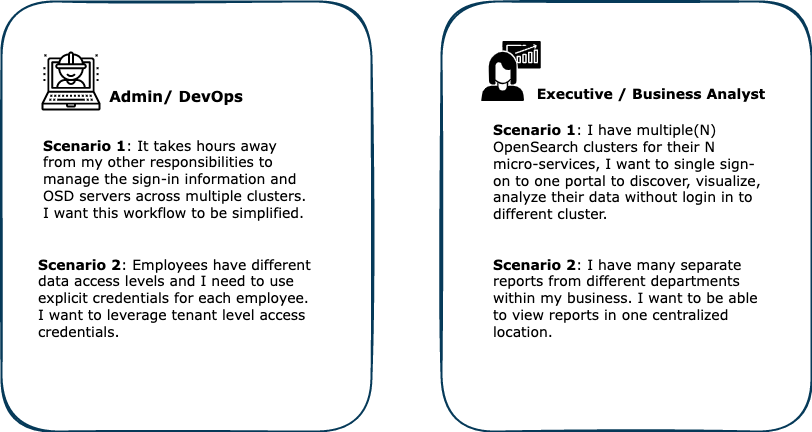

The diagram above was exported from draw.io. Its source (the exported page's mxGraphModel, read from the mxfile embedded in the PNG):
<mxGraphModel dx="1841" dy="520" grid="1" gridSize="10" guides="1" tooltips="1" connect="1" arrows="1" fold="1" page="1" pageScale="1" pageWidth="850" pageHeight="1100" math="0" shadow="0">
  <root>
    <mxCell id="0" />
    <mxCell id="1" parent="0" />
    <mxCell id="bPwREeFkY8i3fZKfXVz6-1" value="" style="rounded=1;whiteSpace=wrap;html=1;labelBackgroundColor=none;strokeWidth=2;fontFamily=Verdana;fontSize=11;strokeColor=#063A59;shadow=0;glass=0;sketch=1;" parent="1" vertex="1">
      <mxGeometry x="-50" y="180" width="370" height="430" as="geometry" />
    </mxCell>
    <mxCell id="bPwREeFkY8i3fZKfXVz6-2" value="" style="rounded=1;whiteSpace=wrap;html=1;labelBackgroundColor=none;strokeWidth=2;fontFamily=Verdana;fontSize=11;strokeColor=#063A59;shadow=0;glass=0;sketch=1;" parent="1" vertex="1">
      <mxGeometry x="390" y="180" width="370" height="430" as="geometry" />
    </mxCell>
    <mxCell id="bPwREeFkY8i3fZKfXVz6-5" value="&lt;b style=&quot;&quot;&gt;&lt;font style=&quot;font-size: 15px;&quot;&gt;Admin/ DevOps&lt;/font&gt;&lt;/b&gt;" style="text;html=1;strokeColor=none;fillColor=none;align=center;verticalAlign=middle;whiteSpace=wrap;rounded=0;labelBackgroundColor=none;strokeWidth=2;fontFamily=Verdana;fontSize=12;fontColor=#000000;" parent="1" vertex="1">
      <mxGeometry x="50" y="260" width="150" height="30" as="geometry" />
    </mxCell>
    <mxCell id="bPwREeFkY8i3fZKfXVz6-6" value="&lt;b style=&quot;&quot;&gt;&lt;font style=&quot;font-size: 14px;&quot;&gt;Executive / Business&amp;nbsp;Analyst&lt;/font&gt;&lt;/b&gt;" style="text;html=1;strokeColor=none;fillColor=none;align=center;verticalAlign=middle;whiteSpace=wrap;rounded=0;labelBackgroundColor=none;strokeWidth=2;fontFamily=Verdana;fontSize=12;fontColor=#000000;" parent="1" vertex="1">
      <mxGeometry x="480" y="258" width="240" height="30" as="geometry" />
    </mxCell>
    <mxCell id="bPwREeFkY8i3fZKfXVz6-7" value="&lt;font style=&quot;font-size: 14px;&quot;&gt;&lt;b&gt;Scenario 1&lt;/b&gt;: I have multiple(N) OpenSearch clusters for their N micro-services, I want to single sign-on to one portal to discover, visualize, analyze their data without login in to different cluster.&amp;nbsp;&lt;/font&gt;" style="text;html=1;strokeColor=none;fillColor=none;align=left;verticalAlign=middle;whiteSpace=wrap;rounded=0;labelBackgroundColor=none;strokeWidth=2;fontFamily=Verdana;fontSize=11;fontColor=#000000;" parent="1" vertex="1">
      <mxGeometry x="440" y="288" width="270" height="126" as="geometry" />
    </mxCell>
    <mxCell id="bPwREeFkY8i3fZKfXVz6-8" value="&lt;font style=&quot;font-size: 14px;&quot;&gt;&lt;b style=&quot;&quot;&gt;Scenario 1&lt;/b&gt;: It takes hours away from my other responsibilities to manage the sign-in information and OSD servers across multiple clusters. I want this workflow to be simplified.&lt;/font&gt;" style="text;html=1;strokeColor=none;fillColor=none;align=left;verticalAlign=middle;whiteSpace=wrap;rounded=0;labelBackgroundColor=none;strokeWidth=2;fontFamily=Verdana;fontSize=12;fontColor=#000000;" parent="1" vertex="1">
      <mxGeometry x="-10" y="288" width="270" height="140" as="geometry" />
    </mxCell>
    <mxCell id="bPwREeFkY8i3fZKfXVz6-10" value="&lt;font style=&quot;font-size: 14px;&quot;&gt;&lt;b&gt;Scenario 2&lt;/b&gt;:&amp;nbsp;I have many separate reports from different departments within my business. I want to be able to view reports in one centralized location.&lt;/font&gt;" style="text;html=1;strokeColor=none;fillColor=none;align=left;verticalAlign=middle;whiteSpace=wrap;rounded=0;labelBackgroundColor=none;strokeWidth=2;fontFamily=Verdana;fontSize=11;fontColor=#000000;" parent="1" vertex="1">
      <mxGeometry x="440" y="414" width="270" height="126" as="geometry" />
    </mxCell>
    <mxCell id="FmkYxvnkCnlVc2OveFIe-1" value="&lt;font style=&quot;font-size: 14px;&quot;&gt;&lt;b style=&quot;&quot;&gt;Scenario 2&lt;/b&gt;: Employees have different data access levels and I need to use explicit credentials for each employee. I want to leverage tenant level access credentials.&lt;/font&gt;" style="text;html=1;strokeColor=none;fillColor=none;align=left;verticalAlign=middle;whiteSpace=wrap;rounded=0;labelBackgroundColor=none;strokeWidth=2;fontFamily=Verdana;fontSize=12;fontColor=#000000;" vertex="1" parent="1">
      <mxGeometry x="-15" y="377" width="280" height="200" as="geometry" />
    </mxCell>
    <mxCell id="FmkYxvnkCnlVc2OveFIe-2" value="" style="shape=image;imageAspect=0;aspect=fixed;verticalLabelPosition=bottom;verticalAlign=top;image=data:image/svg+xml,(base64 omitted: 6756 chars);base64,PHN2ZyB4bWxucz0iaHR0cDovL3d3dy53My5vcmcvMjAwMC9zdmciIHZpZXdCb3g9IjAgMCA3NTIgNzUyIiB2ZXJzaW9uPSIxLjEiIGhlaWdodD0iNzUycHQiIHdpZHRoPSI3NTJwdCI+JiN4YTsgPGc+JiN4YTsgIDxwYXRoIGQ9Im01OTMuNTMgMTQ5LjgxaC0yNzUuOTVjLTIuOTI1OCAwLTUuMzAwOCAyLjM3NS01LjMwMDggNS4zMDA4djc2LjMyOGMtNDEuNTA4IDAuNjc1NzgtODQuMTk1IDM0LjMyOC05Ny41OSA3Ny4yNTQtNi4zMzIgMjAuNDY5LTYuMTA5NCA0Mi4wMDgtNS44OTA2IDYyLjg1MiAwLjM1MTU2IDI1LjcwNyAwLjk5MjE5IDc3LjA5IDAuOTkyMTkgNzcuMTEzdjIuNTQ2OWMwIDE0LjAzMSAxMS40MTQgMjUuNDQ1IDI1LjQ0NSAyNS40NDVoMTguOTQ1YzIuOTI1OCAwIDUuMzAwOC0yLjM3NSA1LjMwMDgtNS4zMDA4di0xMi44MjRjLTAuMDM5MDYzLTEuOTk2MS0wLjAzMTI1LTMuOTUzMS0wLjAzOTA2My01LjkxOCAzLjkyOTcgMy42NjggOC4wNzgxIDYuOTcyNyAxMi40NzcgOS43NzM0djI0LjMwOWgtMzguMDI3Yy0zOS45NDUgMC03My41MzEgMzEuNTk0LTc2Ljg3OSA2OC45ODRsLTMuODE2NCA0MC43MTVjLTAuMTQwNjIgMS40ODQ0IDAuMzUxNTYgMi45NjA5IDEuMzU1NSA0LjA2MjUgMS4wMDM5IDEuMTA1NSAyLjQyOTcgMS43MzQ0IDMuOTIxOSAxLjczNDRoMzEwLjA5YzAuMDQ2ODc1LTAuMDAzOTA2IDAuMDg5ODQ0LTAuMDAzOTA2IDAuMTQwNjIgMCAyLjkyNTggMCA1LjMwMDgtMi4zNzUgNS4zMDA4LTUuMzAwOCAwLTAuNTgyMDMtMC4wOTM3NS0xLjE0NDUtMC4yNjk1My0xLjY3MTlsLTMuNTAzOS0zOS41NTFjLTMuNjMyOC0zNy45ODQtMzYuMzkxLTY4Ljk3Ny03Ny4wMi02OC45NzdoLTM3Ljk1N3YtMjQuMzc5YzYuMDMxMi0zLjg1OTQgMTEuNjY4LTguNTU4NiAxNi44MjQtMTQuMDUxdjIzLjA5YzAgMi45MjU4IDIuMzc1IDUuMzAwOCA1LjMwMDggNS4zMDA4aDE1LjE5NWMxNC4wMzEgMCAyNS40NDUtMTEuNDE0IDI1LjQ0NS0yNS40MyAwLjAyMzQzOC0xMC4yMTUgMC4wOTc2NTctMjAuNDM0IDAuMTY0MDYtMzAuNjQ1IDAuMTk1MzEtMjguMDI3IDAuMjc3MzQtNDMuMDEyLTAuMDExNzE5LTYzLjg3NWgxNzUuMzVjMi45MjU4IDAgNS4zMDA4LTIuMzc1IDUuMzAwOC01LjMwMDhsMC4wMTE3MTktMTk2LjI5YzAtMi45MjU4LTIuMzc1LTUuMzAwOC01LjMwMDgtNS4zMDA4em0tMjAwLjMyIDM0Ny40OGMzNC45OTIgMCA2My4zNCAyNi42NjggNjYuNDYxIDU5LjM0OGwzLjA5NzcgMzQuOTQ1LTI5OC40OC0wLjAwMzkwNiAzLjI3MzQtMzQuOTQxYzIuOTgwNS0zMy4yNyAzMy4yMDMtNTkuNDQxIDY2LjMyLTU5LjM0OGgzOC41ODJjMy4yMTA5IDIxLjQ5NiAyMC40MjYgMzYuODI0IDM5Ljk0NSAzNi44MjRoMi4xOTE0YzE5LjE4OCAwIDM2Ljg4My0xNS4wNjYgNDAuMDc0LTM2LjgyNHptLTExMC43LTcuMjEwOXYtMjEuOTQxYzE3Ljg1NSA4LjA3NDIgNDAuOTggOS41NTA4IDYyLjEzMy0wLjAwMzkwNnYyMS45NDVjMCAxOC4wMzUtMTMuMDk4IDMzLjQzNC0zMC4wMzkgMzMuNDM0aC0yLjE5MTRjLTE3LjI3IDAtMjkuOTAyLTE1Ljg1OS0yOS45MDItMzMuNDM0em04OS40OTItNTguMjQ2Yy0yOS43NjIgNDEuODk1LTgyLjExNyA0Mi4zNTItMTEyLjYxIDUuNDU3LTAuMDU4NTk0LTE2LjU2Mi0wLjE2NDA2LTMwLjYwOS0wLjI1LTQyLjU3OC0wLjQzMzU5LTU4LjkxOC0wLjk4NDM4LTY5LjM0OCA5LjIzMDUtNzguNTIzIDQuNjMyOC00LjA5MzggMTAuNzg5LTYuMDkzOCAxNS41Mi02LjA5MzggMzYuNTU5IDAgNy44NTU1IDY0LjM5NSA4OC4xMTMgNTYuOTY1em0zNS41NzgtMTEuMzMyYy0wLjA3MDMxMyAxMC4yMy0wLjE0MDYyIDIwLjQ2MS0wLjE2NDA2IDMwLjcwMyAwIDguMTgzNi02LjY1NjIgMTQuODQtMTQuODQ0IDE0Ljg0aC05Ljg5NDVsLTAuMDAzOTA2LTEwNC44OWMwLTEuNS0wLjYzNjcyLTIuOTMzNi0xLjc1MzktMy45Mzc1LTEuMTEzMy0xLjAwNzgtMi41ODk4LTEuNDYwOS00LjEwMTYtMS4zMzU5LTE5LjQ3MyAyLjA1MDgtNDYuNzUgNS40MDYyLTU3Ljc4NS0yMi45MzQtMS42ODc1LTQuNTc4MS01LjA0NjktMjkuODQtMzAuODQ4LTMzLjI0Ni0xMi4wNTUtMS41MDc4LTI0LjkzIDQuMzE2NC0zMS43NTggMTMuOTEtOC40NzY2IDExLjg1Mi04LjQyNTggMTguNzY2LTcuOTMzNiA4NC44OTUgMC4xMDU0NyAxMy41OTQgMC4yMjI2NiAyOS43NSAwLjI5Njg4IDQ5LjAyNyAwIDMuNzEwOSAwIDcuNDE4IDAuMDc0MjE5IDExLjA5OHY3LjQyMTloLTEzLjY0NWMtOC4xODM2IDAtMTQuODQtNi42NTYyLTE0Ljg0LTE0Ljg0bDAuMDAzOTA2LTIuNjE3MnMtMC42MzY3Mi01MS40NjEtMC45OTIxOS03Ny4xNzZjLTAuMjA3MDMtMjAuMDE2LTAuNDI1NzgtNDAuNzA3IDUuNDEwMi01OS41NzggMTMuMDM5LTQxLjc3MyA1NS41NjItNzIuMTggOTIuNTA0LTY5LjcyMyAzNy41MTIgMS44OTA2IDc4Ljg5MSAzNS4zNjMgODcuNTcgODEuMTk5IDIuNzYxNyAxNC41ODYgMi42MDE2IDI4Ljk1NyAyLjgxNjQgNDIuNDY5IDAuMTM2NzIgMTguMjM4IDAuMDExNzE5IDM2LjQ3Ny0wLjExMzI4IDU0LjcxOXptMTgwLjY0LTc0LjQwNmgtMTcwLjNjLTIuMTcxOS01Mi4xMTMtMjguNTYyLTg4LjgwOS02Ni43NjYtMTA2LjE3di01MS4yNDZoMTAwLjcyYzIuOTI1OCAwIDUuMzAwOC0yLjM3NSA1LjMwMDgtNS4zMDA4cy0yLjM3NS01LjMwMDgtNS4zMDA4LTUuMzAwOGgtMTA2LjAzYy0yLjkyNTggMC01LjMwMDggMi4zNzUtNS4zMDA4IDUuMzAwOHY1Mi40MDJjLTUuMDM5MS0xLjYyODktMTIuNzMtMy4yOTY5LTE3LjY2OC0zLjg1MTZsMC4wMDM5MDctNzEuNTIzaDI2NS4zNHoiLz4mI3hhOyAgPHBhdGggZD0ibTQ0NS4xMiAyNjEuOTRoLTIxLjY5MWMtMi45MjU4IDAtNS4zMDA4IDIuMzc1LTUuMzAwOCA1LjMwMDggMS43NTc4IDM3LjQxOC00LjA2NjQgNTAuNTIzIDUuMzAwOCA1MC41MjNoMjEuNjkxYzIuOTI1OCAwIDUuMzAwOC0yLjM3NSA1LjMwMDgtNS4zMDA4di00NS4yMjNjMC0yLjkyNTgtMi4zNzUtNS4zMDA4LTUuMzAwOC01LjMwMDh6bS01LjMwMDggNDUuMjIzaC0xMS4wOXYtMzQuNjIxaDExLjA5eiIvPiYjeGE7ICA8cGF0aCBkPSJtNDg4LjI5IDI0Ni4xMmgtMjEuNjkxYy0yLjkyNTggMC01LjMwMDggMi4zNzUtNS4zMDA4IDUuMzAwOHY2MS4wMzljMCAyLjkyNTggMi4zNzUgNS4zMDA4IDUuMzAwOCA1LjMwMDhoMjEuNjkxYzIuOTI1OCAwIDUuMzAwOC0yLjM3NSA1LjMwMDgtNS4zMDA4di02MS4wMzljMC0yLjkyOTctMi4zNzUtNS4zMDA4LTUuMzAwOC01LjMwMDh6bS01LjMwNDcgNjEuMDM1aC0xMS4wOXYtNTAuNDM0aDExLjA5eiIvPiYjeGE7ICA8cGF0aCBkPSJtNTMxLjQ2IDIzMC4zaC0yMS42OTVjLTIuOTI1OCAwLTUuMzAwOCAyLjM3NS01LjMwMDggNS4zMDA4djc2Ljg1NWMwIDIuOTI1OCAyLjM3NSA1LjMwMDggNS4zMDA4IDUuMzAwOGgyMS42OTVjMi45MjU4IDAgNS4zMDA4LTIuMzc1IDUuMzAwOC01LjMwMDh2LTc2Ljg1NWMwLTIuOTI1OC0yLjM3NS01LjMwMDgtNS4zMDA4LTUuMzAwOHptLTUuMzAwOCA3Ni44NTVoLTExLjA5NHYtNjYuMjU0aDExLjA5NHoiLz4mI3hhOyAgPHBhdGggZD0ibTU0Ny42MyAyMTkuNzl2OTIuNjY4YzAgMi45MjU4IDIuMzc1IDUuMzAwOCA1LjMwMDggNS4zMDA4aDIxLjY5MWMyLjkyNTggMCA1LjMwMDgtMi4zNzUgNS4zMDA4LTUuMzAwOGwwLjAwMzkwNi05Mi42NjhjMC0yLjkyNTgtMi4zNzUtNS4zMDA4LTUuMzAwOC01LjMwMDgtMTMuODU5IDEuMjE4OC0yNi45OTYtMy40Njg4LTI2Ljk5NiA1LjMwMDh6bTEwLjYwNSA1LjMwMDhoMTEuMDl2ODIuMDY2aC0xMS4wOXoiLz4mI3hhOyAgPHBhdGggZD0ibTU0Ni4yNSAxODUuMTIgMy42NDA2IDEuNzIyNy0xNDAuMzYgNDkuNDY5Yy0yLjc2MTcgMC45NzI2Ni00LjIxMDkgNC4wMDM5LTMuMjM4MyA2Ljc2NTYgMC43Njk1MyAyLjE3OTcgMi44MTY0IDMuNTM5MSA1IDMuNTM5MSAwLjU4MjAzIDAgMS4xNzk3LTAuMDk3NjU3IDEuNzYxNy0wLjMwMDc4bDE0MC41LTQ5LjUyLTEuODA0NyAzLjgwODZjLTEuMjUzOSAyLjY0ODQtMC4xMjUgNS44MDQ3IDIuNTIzNCA3LjA1ODYgMi42MDU1IDEuMjQyMiA1Ljc5NjkgMC4xNTIzNCA3LjA1ODYtMi41MjM0bDcuMjQ2MS0xNS4zMTJjMS4xOTE0LTIuNTE5NSAwLjIxNDg0LTUuNzYxNy0yLjUyMzQtNy4wNTg2bC0xNS4yNy03LjIzMDVjLTIuNjUyMy0xLjI2MTctNS44MDg2LTAuMTI1LTcuMDU4NiAyLjUyMzQtMS4yNTM5IDIuNjQ4NC0wLjEyNSA1LjgwNDcgMi41MjM0IDcuMDU4NnoiLz4mI3hhOyAgPHBhdGggZD0ibTQ2Ni42IDE4OC43MWgxNy4zMDFjMi45MjU4IDAgNS4zMDA4LTIuMzc1IDUuMzAwOC01LjMwMDggMC0yLjkyNTgtMi4zNzUtNS4zMDA4LTUuMzAwOC01LjMwMDhoLTE3LjMwMWMtMi45MjU4IDAtNS4zMDA4IDIuMzc1LTUuMzAwOCA1LjMwMDgtMC4wMDM5MDYgMi45MjU4IDIuMzcxMSA1LjMwMDggNS4zMDA4IDUuMzAwOHoiLz4mI3hhOyA8L2c+JiN4YTs8L3N2Zz4=;" vertex="1" parent="1">
      <mxGeometry x="-30" y="210" width="100" height="100" as="geometry" />
    </mxCell>
    <mxCell id="FmkYxvnkCnlVc2OveFIe-4" value="" style="shape=image;imageAspect=0;aspect=fixed;verticalLabelPosition=bottom;verticalAlign=top;image=data:image/svg+xml,(base64 omitted: 4748 chars);" vertex="1" parent="1">
      <mxGeometry x="410" y="200" width="100" height="100" as="geometry" />
    </mxCell>
  </root>
</mxGraphModel>